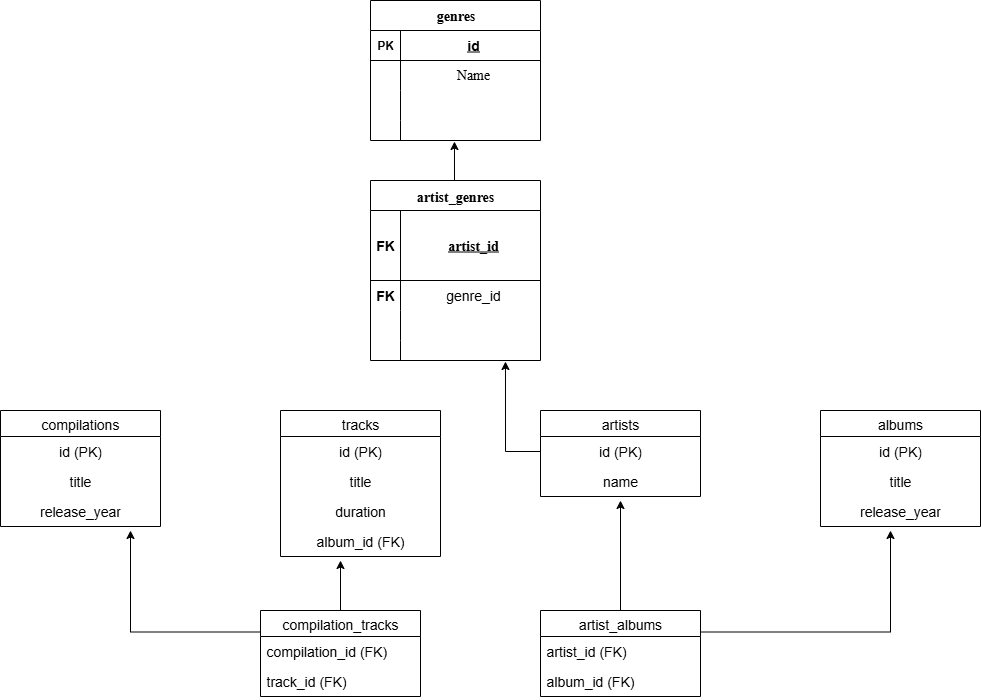

The diagram above was exported from draw.io. Its source (the exported page's mxGraphModel, read from the mxfile embedded in the PNG):
<mxGraphModel dx="2066" dy="1103" grid="1" gridSize="10" guides="1" tooltips="1" connect="1" arrows="1" fold="1" page="1" pageScale="1" pageWidth="1169" pageHeight="827" math="0" shadow="0">
  <root>
    <mxCell id="0" />
    <mxCell id="1" parent="0" />
    <mxCell id="HF_6TWIKUnkhpyJpA6KV-20" value="&lt;font face=&quot;Times New Roman&quot;&gt;genres&lt;/font&gt;" style="shape=table;startSize=30;container=1;collapsible=1;childLayout=tableLayout;fixedRows=1;rowLines=0;fontStyle=1;align=center;resizeLast=1;html=1;fontSize=14;" vertex="1" parent="1">
      <mxGeometry x="470" y="10" width="170" height="140" as="geometry" />
    </mxCell>
    <mxCell id="HF_6TWIKUnkhpyJpA6KV-21" value="" style="shape=tableRow;horizontal=0;startSize=0;swimlaneHead=0;swimlaneBody=0;fillColor=none;collapsible=0;dropTarget=0;points=[[0,0.5],[1,0.5]];portConstraint=eastwest;top=0;left=0;right=0;bottom=1;" vertex="1" parent="HF_6TWIKUnkhpyJpA6KV-20">
      <mxGeometry y="30" width="170" height="30" as="geometry" />
    </mxCell>
    <mxCell id="HF_6TWIKUnkhpyJpA6KV-22" value="PK" style="shape=partialRectangle;connectable=0;fillColor=none;top=0;left=0;bottom=0;right=0;fontStyle=1;overflow=hidden;whiteSpace=wrap;html=1;" vertex="1" parent="HF_6TWIKUnkhpyJpA6KV-21">
      <mxGeometry width="30" height="30" as="geometry">
        <mxRectangle width="30" height="30" as="alternateBounds" />
      </mxGeometry>
    </mxCell>
    <mxCell id="HF_6TWIKUnkhpyJpA6KV-23" value="&lt;span style=&quot;font-size: 14px;&quot;&gt;id&lt;/span&gt;" style="shape=partialRectangle;connectable=0;fillColor=none;top=0;left=0;bottom=0;right=0;align=center;spacingLeft=6;fontStyle=5;overflow=hidden;whiteSpace=wrap;html=1;" vertex="1" parent="HF_6TWIKUnkhpyJpA6KV-21">
      <mxGeometry x="30" width="140" height="30" as="geometry">
        <mxRectangle width="140" height="30" as="alternateBounds" />
      </mxGeometry>
    </mxCell>
    <mxCell id="HF_6TWIKUnkhpyJpA6KV-24" value="" style="shape=tableRow;horizontal=0;startSize=0;swimlaneHead=0;swimlaneBody=0;fillColor=none;collapsible=0;dropTarget=0;points=[[0,0.5],[1,0.5]];portConstraint=eastwest;top=0;left=0;right=0;bottom=0;" vertex="1" parent="HF_6TWIKUnkhpyJpA6KV-20">
      <mxGeometry y="60" width="170" height="30" as="geometry" />
    </mxCell>
    <mxCell id="HF_6TWIKUnkhpyJpA6KV-25" value="" style="shape=partialRectangle;connectable=0;fillColor=none;top=0;left=0;bottom=0;right=0;editable=1;overflow=hidden;whiteSpace=wrap;html=1;" vertex="1" parent="HF_6TWIKUnkhpyJpA6KV-24">
      <mxGeometry width="30" height="30" as="geometry">
        <mxRectangle width="30" height="30" as="alternateBounds" />
      </mxGeometry>
    </mxCell>
    <mxCell id="HF_6TWIKUnkhpyJpA6KV-26" value="&lt;font face=&quot;Times New Roman&quot; style=&quot;font-size: 14px;&quot;&gt;Name&lt;/font&gt;" style="shape=partialRectangle;connectable=0;fillColor=none;top=0;left=0;bottom=0;right=0;align=center;spacingLeft=6;overflow=hidden;whiteSpace=wrap;html=1;" vertex="1" parent="HF_6TWIKUnkhpyJpA6KV-24">
      <mxGeometry x="30" width="140" height="30" as="geometry">
        <mxRectangle width="140" height="30" as="alternateBounds" />
      </mxGeometry>
    </mxCell>
    <mxCell id="HF_6TWIKUnkhpyJpA6KV-27" value="" style="shape=tableRow;horizontal=0;startSize=0;swimlaneHead=0;swimlaneBody=0;fillColor=none;collapsible=0;dropTarget=0;points=[[0,0.5],[1,0.5]];portConstraint=eastwest;top=0;left=0;right=0;bottom=0;" vertex="1" parent="HF_6TWIKUnkhpyJpA6KV-20">
      <mxGeometry y="90" width="170" height="30" as="geometry" />
    </mxCell>
    <mxCell id="HF_6TWIKUnkhpyJpA6KV-28" value="" style="shape=partialRectangle;connectable=0;fillColor=none;top=0;left=0;bottom=0;right=0;editable=1;overflow=hidden;whiteSpace=wrap;html=1;" vertex="1" parent="HF_6TWIKUnkhpyJpA6KV-27">
      <mxGeometry width="30" height="30" as="geometry">
        <mxRectangle width="30" height="30" as="alternateBounds" />
      </mxGeometry>
    </mxCell>
    <mxCell id="HF_6TWIKUnkhpyJpA6KV-29" value="" style="shape=partialRectangle;connectable=0;fillColor=none;top=0;left=0;bottom=0;right=0;align=left;spacingLeft=6;overflow=hidden;whiteSpace=wrap;html=1;" vertex="1" parent="HF_6TWIKUnkhpyJpA6KV-27">
      <mxGeometry x="30" width="140" height="30" as="geometry">
        <mxRectangle width="140" height="30" as="alternateBounds" />
      </mxGeometry>
    </mxCell>
    <mxCell id="HF_6TWIKUnkhpyJpA6KV-30" value="" style="shape=tableRow;horizontal=0;startSize=0;swimlaneHead=0;swimlaneBody=0;fillColor=none;collapsible=0;dropTarget=0;points=[[0,0.5],[1,0.5]];portConstraint=eastwest;top=0;left=0;right=0;bottom=0;" vertex="1" parent="HF_6TWIKUnkhpyJpA6KV-20">
      <mxGeometry y="120" width="170" height="20" as="geometry" />
    </mxCell>
    <mxCell id="HF_6TWIKUnkhpyJpA6KV-31" value="" style="shape=partialRectangle;connectable=0;fillColor=none;top=0;left=0;bottom=0;right=0;editable=1;overflow=hidden;whiteSpace=wrap;html=1;" vertex="1" parent="HF_6TWIKUnkhpyJpA6KV-30">
      <mxGeometry width="30" height="20" as="geometry">
        <mxRectangle width="30" height="20" as="alternateBounds" />
      </mxGeometry>
    </mxCell>
    <mxCell id="HF_6TWIKUnkhpyJpA6KV-32" value="" style="shape=partialRectangle;connectable=0;fillColor=none;top=0;left=0;bottom=0;right=0;align=left;spacingLeft=6;overflow=hidden;whiteSpace=wrap;html=1;" vertex="1" parent="HF_6TWIKUnkhpyJpA6KV-30">
      <mxGeometry x="30" width="140" height="20" as="geometry">
        <mxRectangle width="140" height="20" as="alternateBounds" />
      </mxGeometry>
    </mxCell>
    <mxCell id="HF_6TWIKUnkhpyJpA6KV-33" value="artist_genres" style="shape=table;startSize=30;container=1;collapsible=1;childLayout=tableLayout;fixedRows=1;rowLines=0;fontStyle=1;align=center;resizeLast=1;fontFamily=Times New Roman;fontSize=14;" vertex="1" parent="1">
      <mxGeometry x="470" y="190" width="170" height="180" as="geometry" />
    </mxCell>
    <mxCell id="HF_6TWIKUnkhpyJpA6KV-34" value="" style="shape=tableRow;horizontal=0;startSize=0;swimlaneHead=0;swimlaneBody=0;fillColor=none;collapsible=0;dropTarget=0;points=[[0,0.5],[1,0.5]];portConstraint=eastwest;top=0;left=0;right=0;bottom=1;" vertex="1" parent="HF_6TWIKUnkhpyJpA6KV-33">
      <mxGeometry y="30" width="170" height="70" as="geometry" />
    </mxCell>
    <mxCell id="HF_6TWIKUnkhpyJpA6KV-35" value="&lt;font&gt;FK&lt;/font&gt;" style="shape=partialRectangle;connectable=0;fillColor=none;top=0;left=0;bottom=0;right=0;fontStyle=1;overflow=hidden;whiteSpace=wrap;html=1;fontSize=14;" vertex="1" parent="HF_6TWIKUnkhpyJpA6KV-34">
      <mxGeometry width="30" height="70" as="geometry">
        <mxRectangle width="30" height="70" as="alternateBounds" />
      </mxGeometry>
    </mxCell>
    <mxCell id="HF_6TWIKUnkhpyJpA6KV-36" value="&lt;font face=&quot;Times New Roman&quot;&gt;artist_id&lt;/font&gt;" style="shape=partialRectangle;connectable=0;fillColor=none;top=0;left=0;bottom=0;right=0;align=center;spacingLeft=6;fontStyle=5;overflow=hidden;whiteSpace=wrap;html=1;fontSize=14;" vertex="1" parent="HF_6TWIKUnkhpyJpA6KV-34">
      <mxGeometry x="30" width="140" height="70" as="geometry">
        <mxRectangle width="140" height="70" as="alternateBounds" />
      </mxGeometry>
    </mxCell>
    <mxCell id="HF_6TWIKUnkhpyJpA6KV-37" value="" style="shape=tableRow;horizontal=0;startSize=0;swimlaneHead=0;swimlaneBody=0;fillColor=none;collapsible=0;dropTarget=0;points=[[0,0.5],[1,0.5]];portConstraint=eastwest;top=0;left=0;right=0;bottom=0;" vertex="1" parent="HF_6TWIKUnkhpyJpA6KV-33">
      <mxGeometry y="100" width="170" height="30" as="geometry" />
    </mxCell>
    <mxCell id="HF_6TWIKUnkhpyJpA6KV-38" value="&lt;span style=&quot;font-weight: 700;&quot;&gt;&lt;font&gt;FK&lt;/font&gt;&lt;/span&gt;" style="shape=partialRectangle;connectable=0;fillColor=none;top=0;left=0;bottom=0;right=0;editable=1;overflow=hidden;whiteSpace=wrap;html=1;fontSize=14;" vertex="1" parent="HF_6TWIKUnkhpyJpA6KV-37">
      <mxGeometry width="30" height="30" as="geometry">
        <mxRectangle width="30" height="30" as="alternateBounds" />
      </mxGeometry>
    </mxCell>
    <mxCell id="HF_6TWIKUnkhpyJpA6KV-39" value="&lt;font&gt;genre_id&lt;/font&gt;" style="shape=partialRectangle;connectable=0;fillColor=none;top=0;left=0;bottom=0;right=0;align=center;spacingLeft=6;overflow=hidden;whiteSpace=wrap;html=1;fontSize=14;" vertex="1" parent="HF_6TWIKUnkhpyJpA6KV-37">
      <mxGeometry x="30" width="140" height="30" as="geometry">
        <mxRectangle width="140" height="30" as="alternateBounds" />
      </mxGeometry>
    </mxCell>
    <mxCell id="HF_6TWIKUnkhpyJpA6KV-40" value="" style="shape=tableRow;horizontal=0;startSize=0;swimlaneHead=0;swimlaneBody=0;fillColor=none;collapsible=0;dropTarget=0;points=[[0,0.5],[1,0.5]];portConstraint=eastwest;top=0;left=0;right=0;bottom=0;" vertex="1" parent="HF_6TWIKUnkhpyJpA6KV-33">
      <mxGeometry y="130" width="170" height="30" as="geometry" />
    </mxCell>
    <mxCell id="HF_6TWIKUnkhpyJpA6KV-41" value="" style="shape=partialRectangle;connectable=0;fillColor=none;top=0;left=0;bottom=0;right=0;editable=1;overflow=hidden;whiteSpace=wrap;html=1;" vertex="1" parent="HF_6TWIKUnkhpyJpA6KV-40">
      <mxGeometry width="30" height="30" as="geometry">
        <mxRectangle width="30" height="30" as="alternateBounds" />
      </mxGeometry>
    </mxCell>
    <mxCell id="HF_6TWIKUnkhpyJpA6KV-42" value="" style="shape=partialRectangle;connectable=0;fillColor=none;top=0;left=0;bottom=0;right=0;align=left;spacingLeft=6;overflow=hidden;whiteSpace=wrap;html=1;" vertex="1" parent="HF_6TWIKUnkhpyJpA6KV-40">
      <mxGeometry x="30" width="140" height="30" as="geometry">
        <mxRectangle width="140" height="30" as="alternateBounds" />
      </mxGeometry>
    </mxCell>
    <mxCell id="HF_6TWIKUnkhpyJpA6KV-43" value="" style="shape=tableRow;horizontal=0;startSize=0;swimlaneHead=0;swimlaneBody=0;fillColor=none;collapsible=0;dropTarget=0;points=[[0,0.5],[1,0.5]];portConstraint=eastwest;top=0;left=0;right=0;bottom=0;" vertex="1" parent="HF_6TWIKUnkhpyJpA6KV-33">
      <mxGeometry y="160" width="170" height="20" as="geometry" />
    </mxCell>
    <mxCell id="HF_6TWIKUnkhpyJpA6KV-44" value="" style="shape=partialRectangle;connectable=0;fillColor=none;top=0;left=0;bottom=0;right=0;editable=1;overflow=hidden;whiteSpace=wrap;html=1;" vertex="1" parent="HF_6TWIKUnkhpyJpA6KV-43">
      <mxGeometry width="30" height="20" as="geometry">
        <mxRectangle width="30" height="20" as="alternateBounds" />
      </mxGeometry>
    </mxCell>
    <mxCell id="HF_6TWIKUnkhpyJpA6KV-45" value="" style="shape=partialRectangle;connectable=0;fillColor=none;top=0;left=0;bottom=0;right=0;align=left;spacingLeft=6;overflow=hidden;whiteSpace=wrap;html=1;" vertex="1" parent="HF_6TWIKUnkhpyJpA6KV-43">
      <mxGeometry x="30" width="140" height="20" as="geometry">
        <mxRectangle width="140" height="20" as="alternateBounds" />
      </mxGeometry>
    </mxCell>
    <mxCell id="HF_6TWIKUnkhpyJpA6KV-59" value="compilations" style="swimlane;fontStyle=0;childLayout=stackLayout;horizontal=1;startSize=26;horizontalStack=0;resizeParent=1;resizeParentMax=0;resizeLast=0;collapsible=1;marginBottom=0;align=center;fontSize=14;" vertex="1" parent="1">
      <mxGeometry x="100" y="420" width="160" height="116" as="geometry" />
    </mxCell>
    <mxCell id="HF_6TWIKUnkhpyJpA6KV-60" value="&lt;font style=&quot;font-size: 14px;&quot;&gt;id (PK)&lt;/font&gt;" style="text;strokeColor=none;fillColor=none;spacingLeft=4;spacingRight=4;overflow=hidden;rotatable=0;points=[[0,0.5],[1,0.5]];portConstraint=eastwest;fontSize=12;whiteSpace=wrap;html=1;align=center;" vertex="1" parent="HF_6TWIKUnkhpyJpA6KV-59">
      <mxGeometry y="26" width="160" height="30" as="geometry" />
    </mxCell>
    <mxCell id="HF_6TWIKUnkhpyJpA6KV-61" value="title" style="text;strokeColor=none;fillColor=none;spacingLeft=4;spacingRight=4;overflow=hidden;rotatable=0;points=[[0,0.5],[1,0.5]];portConstraint=eastwest;fontSize=14;whiteSpace=wrap;html=1;align=center;" vertex="1" parent="HF_6TWIKUnkhpyJpA6KV-59">
      <mxGeometry y="56" width="160" height="30" as="geometry" />
    </mxCell>
    <mxCell id="HF_6TWIKUnkhpyJpA6KV-62" value="&lt;font style=&quot;font-size: 14px;&quot;&gt;release_year&lt;/font&gt;" style="text;strokeColor=none;fillColor=none;spacingLeft=4;spacingRight=4;overflow=hidden;rotatable=0;points=[[0,0.5],[1,0.5]];portConstraint=eastwest;fontSize=12;whiteSpace=wrap;html=1;align=center;" vertex="1" parent="HF_6TWIKUnkhpyJpA6KV-59">
      <mxGeometry y="86" width="160" height="30" as="geometry" />
    </mxCell>
    <mxCell id="HF_6TWIKUnkhpyJpA6KV-67" value="artists" style="swimlane;fontStyle=0;childLayout=stackLayout;horizontal=1;startSize=26;horizontalStack=0;resizeParent=1;resizeParentMax=0;resizeLast=0;collapsible=1;marginBottom=0;align=center;fontSize=14;" vertex="1" parent="1">
      <mxGeometry x="640" y="420" width="160" height="86" as="geometry" />
    </mxCell>
    <mxCell id="HF_6TWIKUnkhpyJpA6KV-68" value="&lt;span style=&quot;font-size: 14px;&quot;&gt;id (PK)&lt;/span&gt;" style="text;strokeColor=none;fillColor=none;spacingLeft=4;spacingRight=4;overflow=hidden;rotatable=0;points=[[0,0.5],[1,0.5]];portConstraint=eastwest;fontSize=12;whiteSpace=wrap;html=1;align=center;" vertex="1" parent="HF_6TWIKUnkhpyJpA6KV-67">
      <mxGeometry y="26" width="160" height="30" as="geometry" />
    </mxCell>
    <mxCell id="HF_6TWIKUnkhpyJpA6KV-69" value="name" style="text;strokeColor=none;fillColor=none;spacingLeft=4;spacingRight=4;overflow=hidden;rotatable=0;points=[[0,0.5],[1,0.5]];portConstraint=eastwest;fontSize=14;whiteSpace=wrap;html=1;align=center;" vertex="1" parent="HF_6TWIKUnkhpyJpA6KV-67">
      <mxGeometry y="56" width="160" height="30" as="geometry" />
    </mxCell>
    <mxCell id="HF_6TWIKUnkhpyJpA6KV-71" value="albums" style="swimlane;fontStyle=0;childLayout=stackLayout;horizontal=1;startSize=26;horizontalStack=0;resizeParent=1;resizeParentMax=0;resizeLast=0;collapsible=1;marginBottom=0;align=center;fontSize=14;" vertex="1" parent="1">
      <mxGeometry x="920" y="420" width="160" height="116" as="geometry" />
    </mxCell>
    <mxCell id="HF_6TWIKUnkhpyJpA6KV-72" value="&lt;span style=&quot;font-size: 14px;&quot;&gt;id (PK)&lt;/span&gt;" style="text;strokeColor=none;fillColor=none;spacingLeft=4;spacingRight=4;overflow=hidden;rotatable=0;points=[[0,0.5],[1,0.5]];portConstraint=eastwest;fontSize=12;whiteSpace=wrap;html=1;align=center;" vertex="1" parent="HF_6TWIKUnkhpyJpA6KV-71">
      <mxGeometry y="26" width="160" height="30" as="geometry" />
    </mxCell>
    <mxCell id="HF_6TWIKUnkhpyJpA6KV-73" value="&lt;span&gt;title&lt;/span&gt;" style="text;strokeColor=none;fillColor=none;spacingLeft=4;spacingRight=4;overflow=hidden;rotatable=0;points=[[0,0.5],[1,0.5]];portConstraint=eastwest;fontSize=14;whiteSpace=wrap;html=1;align=center;" vertex="1" parent="HF_6TWIKUnkhpyJpA6KV-71">
      <mxGeometry y="56" width="160" height="30" as="geometry" />
    </mxCell>
    <mxCell id="HF_6TWIKUnkhpyJpA6KV-74" value="&lt;span&gt;release_year&lt;/span&gt;" style="text;strokeColor=none;fillColor=none;spacingLeft=4;spacingRight=4;overflow=hidden;rotatable=0;points=[[0,0.5],[1,0.5]];portConstraint=eastwest;fontSize=14;whiteSpace=wrap;html=1;align=center;" vertex="1" parent="HF_6TWIKUnkhpyJpA6KV-71">
      <mxGeometry y="86" width="160" height="30" as="geometry" />
    </mxCell>
    <mxCell id="HF_6TWIKUnkhpyJpA6KV-91" style="edgeStyle=orthogonalEdgeStyle;rounded=0;orthogonalLoop=1;jettySize=auto;html=1;exitX=0;exitY=0.25;exitDx=0;exitDy=0;" edge="1" parent="1" source="HF_6TWIKUnkhpyJpA6KV-75">
      <mxGeometry relative="1" as="geometry">
        <mxPoint x="230" y="540" as="targetPoint" />
      </mxGeometry>
    </mxCell>
    <mxCell id="HF_6TWIKUnkhpyJpA6KV-92" style="edgeStyle=orthogonalEdgeStyle;rounded=0;orthogonalLoop=1;jettySize=auto;html=1;exitX=0.5;exitY=0;exitDx=0;exitDy=0;" edge="1" parent="1" source="HF_6TWIKUnkhpyJpA6KV-75">
      <mxGeometry relative="1" as="geometry">
        <mxPoint x="440" y="570" as="targetPoint" />
      </mxGeometry>
    </mxCell>
    <mxCell id="HF_6TWIKUnkhpyJpA6KV-75" value="compilation_tracks" style="swimlane;fontStyle=0;childLayout=stackLayout;horizontal=1;startSize=26;horizontalStack=0;resizeParent=1;resizeParentMax=0;resizeLast=0;collapsible=1;marginBottom=0;align=center;fontSize=14;" vertex="1" parent="1">
      <mxGeometry x="360" y="620" width="160" height="86" as="geometry" />
    </mxCell>
    <mxCell id="HF_6TWIKUnkhpyJpA6KV-76" value="&lt;span style=&quot;text-align: center; text-wrap-mode: nowrap;&quot;&gt;compilation_id (FK)&lt;/span&gt;" style="text;strokeColor=none;fillColor=none;spacingLeft=4;spacingRight=4;overflow=hidden;rotatable=0;points=[[0,0.5],[1,0.5]];portConstraint=eastwest;fontSize=14;whiteSpace=wrap;html=1;" vertex="1" parent="HF_6TWIKUnkhpyJpA6KV-75">
      <mxGeometry y="26" width="160" height="30" as="geometry" />
    </mxCell>
    <mxCell id="HF_6TWIKUnkhpyJpA6KV-77" value="&lt;div style=&quot;text-align: center;&quot;&gt;&lt;span style=&quot;background-color: transparent; color: light-dark(rgb(0, 0, 0), rgb(255, 255, 255)); font-size: 14px; text-wrap-mode: nowrap;&quot;&gt;track_id (FK)&lt;/span&gt;&lt;/div&gt;" style="text;strokeColor=none;fillColor=none;spacingLeft=4;spacingRight=4;overflow=hidden;rotatable=0;points=[[0,0.5],[1,0.5]];portConstraint=eastwest;fontSize=12;whiteSpace=wrap;html=1;" vertex="1" parent="HF_6TWIKUnkhpyJpA6KV-75">
      <mxGeometry y="56" width="160" height="30" as="geometry" />
    </mxCell>
    <mxCell id="HF_6TWIKUnkhpyJpA6KV-93" style="edgeStyle=orthogonalEdgeStyle;rounded=0;orthogonalLoop=1;jettySize=auto;html=1;exitX=1;exitY=0.25;exitDx=0;exitDy=0;" edge="1" parent="1" source="HF_6TWIKUnkhpyJpA6KV-79">
      <mxGeometry relative="1" as="geometry">
        <mxPoint x="990" y="540" as="targetPoint" />
      </mxGeometry>
    </mxCell>
    <mxCell id="HF_6TWIKUnkhpyJpA6KV-94" style="edgeStyle=orthogonalEdgeStyle;rounded=0;orthogonalLoop=1;jettySize=auto;html=1;exitX=0.5;exitY=0;exitDx=0;exitDy=0;" edge="1" parent="1" source="HF_6TWIKUnkhpyJpA6KV-79">
      <mxGeometry relative="1" as="geometry">
        <mxPoint x="720" y="510" as="targetPoint" />
      </mxGeometry>
    </mxCell>
    <mxCell id="HF_6TWIKUnkhpyJpA6KV-79" value="artist_albums" style="swimlane;fontStyle=0;childLayout=stackLayout;horizontal=1;startSize=26;horizontalStack=0;resizeParent=1;resizeParentMax=0;resizeLast=0;collapsible=1;marginBottom=0;align=center;fontSize=14;" vertex="1" parent="1">
      <mxGeometry x="640" y="620" width="160" height="86" as="geometry" />
    </mxCell>
    <mxCell id="HF_6TWIKUnkhpyJpA6KV-80" value="&lt;span style=&quot;font-size: 14px; text-align: center; text-wrap-mode: nowrap;&quot;&gt;artist_id (FK)&lt;/span&gt;" style="text;strokeColor=none;fillColor=none;spacingLeft=4;spacingRight=4;overflow=hidden;rotatable=0;points=[[0,0.5],[1,0.5]];portConstraint=eastwest;fontSize=12;whiteSpace=wrap;html=1;" vertex="1" parent="HF_6TWIKUnkhpyJpA6KV-79">
      <mxGeometry y="26" width="160" height="30" as="geometry" />
    </mxCell>
    <mxCell id="HF_6TWIKUnkhpyJpA6KV-81" value="&lt;span style=&quot;font-size: 14px; text-align: center; text-wrap-mode: nowrap;&quot;&gt;album_id (FK)&lt;/span&gt;" style="text;strokeColor=none;fillColor=none;spacingLeft=4;spacingRight=4;overflow=hidden;rotatable=0;points=[[0,0.5],[1,0.5]];portConstraint=eastwest;fontSize=12;whiteSpace=wrap;html=1;" vertex="1" parent="HF_6TWIKUnkhpyJpA6KV-79">
      <mxGeometry y="56" width="160" height="30" as="geometry" />
    </mxCell>
    <mxCell id="HF_6TWIKUnkhpyJpA6KV-83" value="tracks" style="swimlane;fontStyle=0;childLayout=stackLayout;horizontal=1;startSize=26;horizontalStack=0;resizeParent=1;resizeParentMax=0;resizeLast=0;collapsible=1;marginBottom=0;align=center;fontSize=14;" vertex="1" parent="1">
      <mxGeometry x="380" y="420" width="160" height="146" as="geometry" />
    </mxCell>
    <mxCell id="HF_6TWIKUnkhpyJpA6KV-84" value="&lt;span style=&quot;font-size: 14px;&quot;&gt;id (PK)&lt;/span&gt;" style="text;strokeColor=none;fillColor=none;spacingLeft=4;spacingRight=4;overflow=hidden;rotatable=0;points=[[0,0.5],[1,0.5]];portConstraint=eastwest;fontSize=12;whiteSpace=wrap;html=1;align=center;" vertex="1" parent="HF_6TWIKUnkhpyJpA6KV-83">
      <mxGeometry y="26" width="160" height="30" as="geometry" />
    </mxCell>
    <mxCell id="HF_6TWIKUnkhpyJpA6KV-85" value="&lt;span&gt;title&lt;/span&gt;" style="text;strokeColor=none;fillColor=none;spacingLeft=4;spacingRight=4;overflow=hidden;rotatable=0;points=[[0,0.5],[1,0.5]];portConstraint=eastwest;fontSize=14;whiteSpace=wrap;html=1;align=center;" vertex="1" parent="HF_6TWIKUnkhpyJpA6KV-83">
      <mxGeometry y="56" width="160" height="30" as="geometry" />
    </mxCell>
    <mxCell id="HF_6TWIKUnkhpyJpA6KV-87" value="&lt;font&gt;duration&lt;/font&gt;" style="text;strokeColor=none;fillColor=none;spacingLeft=4;spacingRight=4;overflow=hidden;rotatable=0;points=[[0,0.5],[1,0.5]];portConstraint=eastwest;fontSize=14;whiteSpace=wrap;html=1;align=center;" vertex="1" parent="HF_6TWIKUnkhpyJpA6KV-83">
      <mxGeometry y="86" width="160" height="30" as="geometry" />
    </mxCell>
    <mxCell id="HF_6TWIKUnkhpyJpA6KV-86" value="&lt;font&gt;album_id (FK)&lt;/font&gt;" style="text;strokeColor=none;fillColor=none;spacingLeft=4;spacingRight=4;overflow=hidden;rotatable=0;points=[[0,0.5],[1,0.5]];portConstraint=eastwest;fontSize=14;whiteSpace=wrap;html=1;align=center;" vertex="1" parent="HF_6TWIKUnkhpyJpA6KV-83">
      <mxGeometry y="116" width="160" height="30" as="geometry" />
    </mxCell>
    <mxCell id="HF_6TWIKUnkhpyJpA6KV-88" style="edgeStyle=orthogonalEdgeStyle;rounded=0;orthogonalLoop=1;jettySize=auto;html=1;exitX=0.5;exitY=0;exitDx=0;exitDy=0;entryX=0.494;entryY=1.05;entryDx=0;entryDy=0;entryPerimeter=0;" edge="1" parent="1" source="HF_6TWIKUnkhpyJpA6KV-33" target="HF_6TWIKUnkhpyJpA6KV-30">
      <mxGeometry relative="1" as="geometry" />
    </mxCell>
    <mxCell id="HF_6TWIKUnkhpyJpA6KV-90" style="edgeStyle=orthogonalEdgeStyle;rounded=0;orthogonalLoop=1;jettySize=auto;html=1;exitX=0;exitY=0.5;exitDx=0;exitDy=0;entryX=0.794;entryY=1.05;entryDx=0;entryDy=0;entryPerimeter=0;" edge="1" parent="1" source="HF_6TWIKUnkhpyJpA6KV-68" target="HF_6TWIKUnkhpyJpA6KV-43">
      <mxGeometry relative="1" as="geometry" />
    </mxCell>
  </root>
</mxGraphModel>